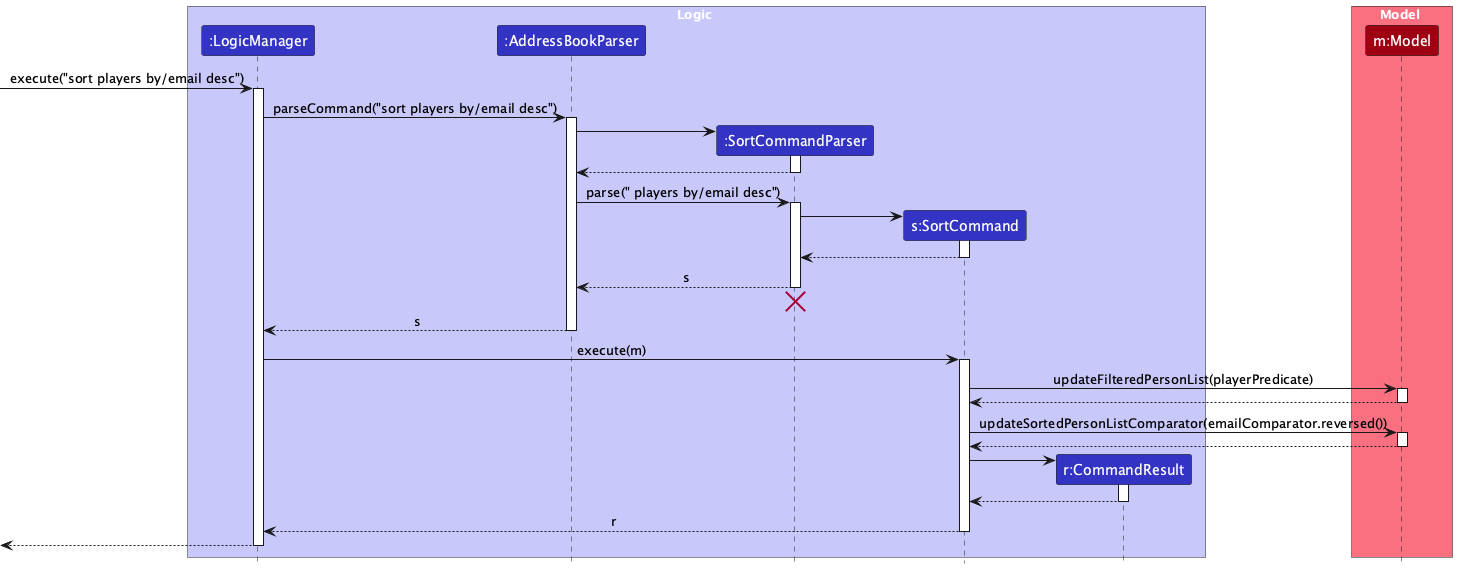

The diagram above was rendered by PlantUML. Its source (embedded in the PNG):
@startuml
!include style.puml
skinparam ArrowFontStyle plain

box Logic LOGIC_COLOR_T1
participant ":LogicManager" as LogicManager LOGIC_COLOR
participant ":AddressBookParser" as AddressBookParser LOGIC_COLOR
participant ":SortCommandParser" as SortCommandParser LOGIC_COLOR
participant "s:SortCommand" as SortCommand LOGIC_COLOR
participant "r:CommandResult" as CommandResult LOGIC_COLOR
end box

box Model MODEL_COLOR_T1
participant "m:Model" as Model MODEL_COLOR
end box

[-> LogicManager : execute("sort players by/email desc")
activate LogicManager

LogicManager -> AddressBookParser : parseCommand("sort players by/email desc")
activate AddressBookParser

create SortCommandParser
AddressBookParser -> SortCommandParser
activate SortCommandParser

SortCommandParser --> AddressBookParser
deactivate SortCommandParser

AddressBookParser -> SortCommandParser : parse(" players by/email desc")
activate SortCommandParser

create SortCommand
SortCommandParser -> SortCommand
activate SortCommand

SortCommand --> SortCommandParser
deactivate SortCommand

SortCommandParser --> AddressBookParser : s
deactivate SortCommandParser
SortCommandParser -[hidden]-> AddressBookParser
destroy SortCommandParser

AddressBookParser --> LogicManager : s
deactivate AddressBookParser

LogicManager -> SortCommand : execute(m)
activate SortCommand

SortCommand -> Model : updateFilteredPersonList(playerPredicate)
activate Model
Model --> SortCommand
deactivate Model

SortCommand -> Model : updateSortedPersonListComparator(emailComparator.reversed())
activate Model
Model --> SortCommand
deactivate Model

create CommandResult
SortCommand -> CommandResult
activate CommandResult

CommandResult --> SortCommand
deactivate CommandResult

SortCommand --> LogicManager : r
deactivate SortCommand

[<--LogicManager
deactivate LogicManager
@enduml